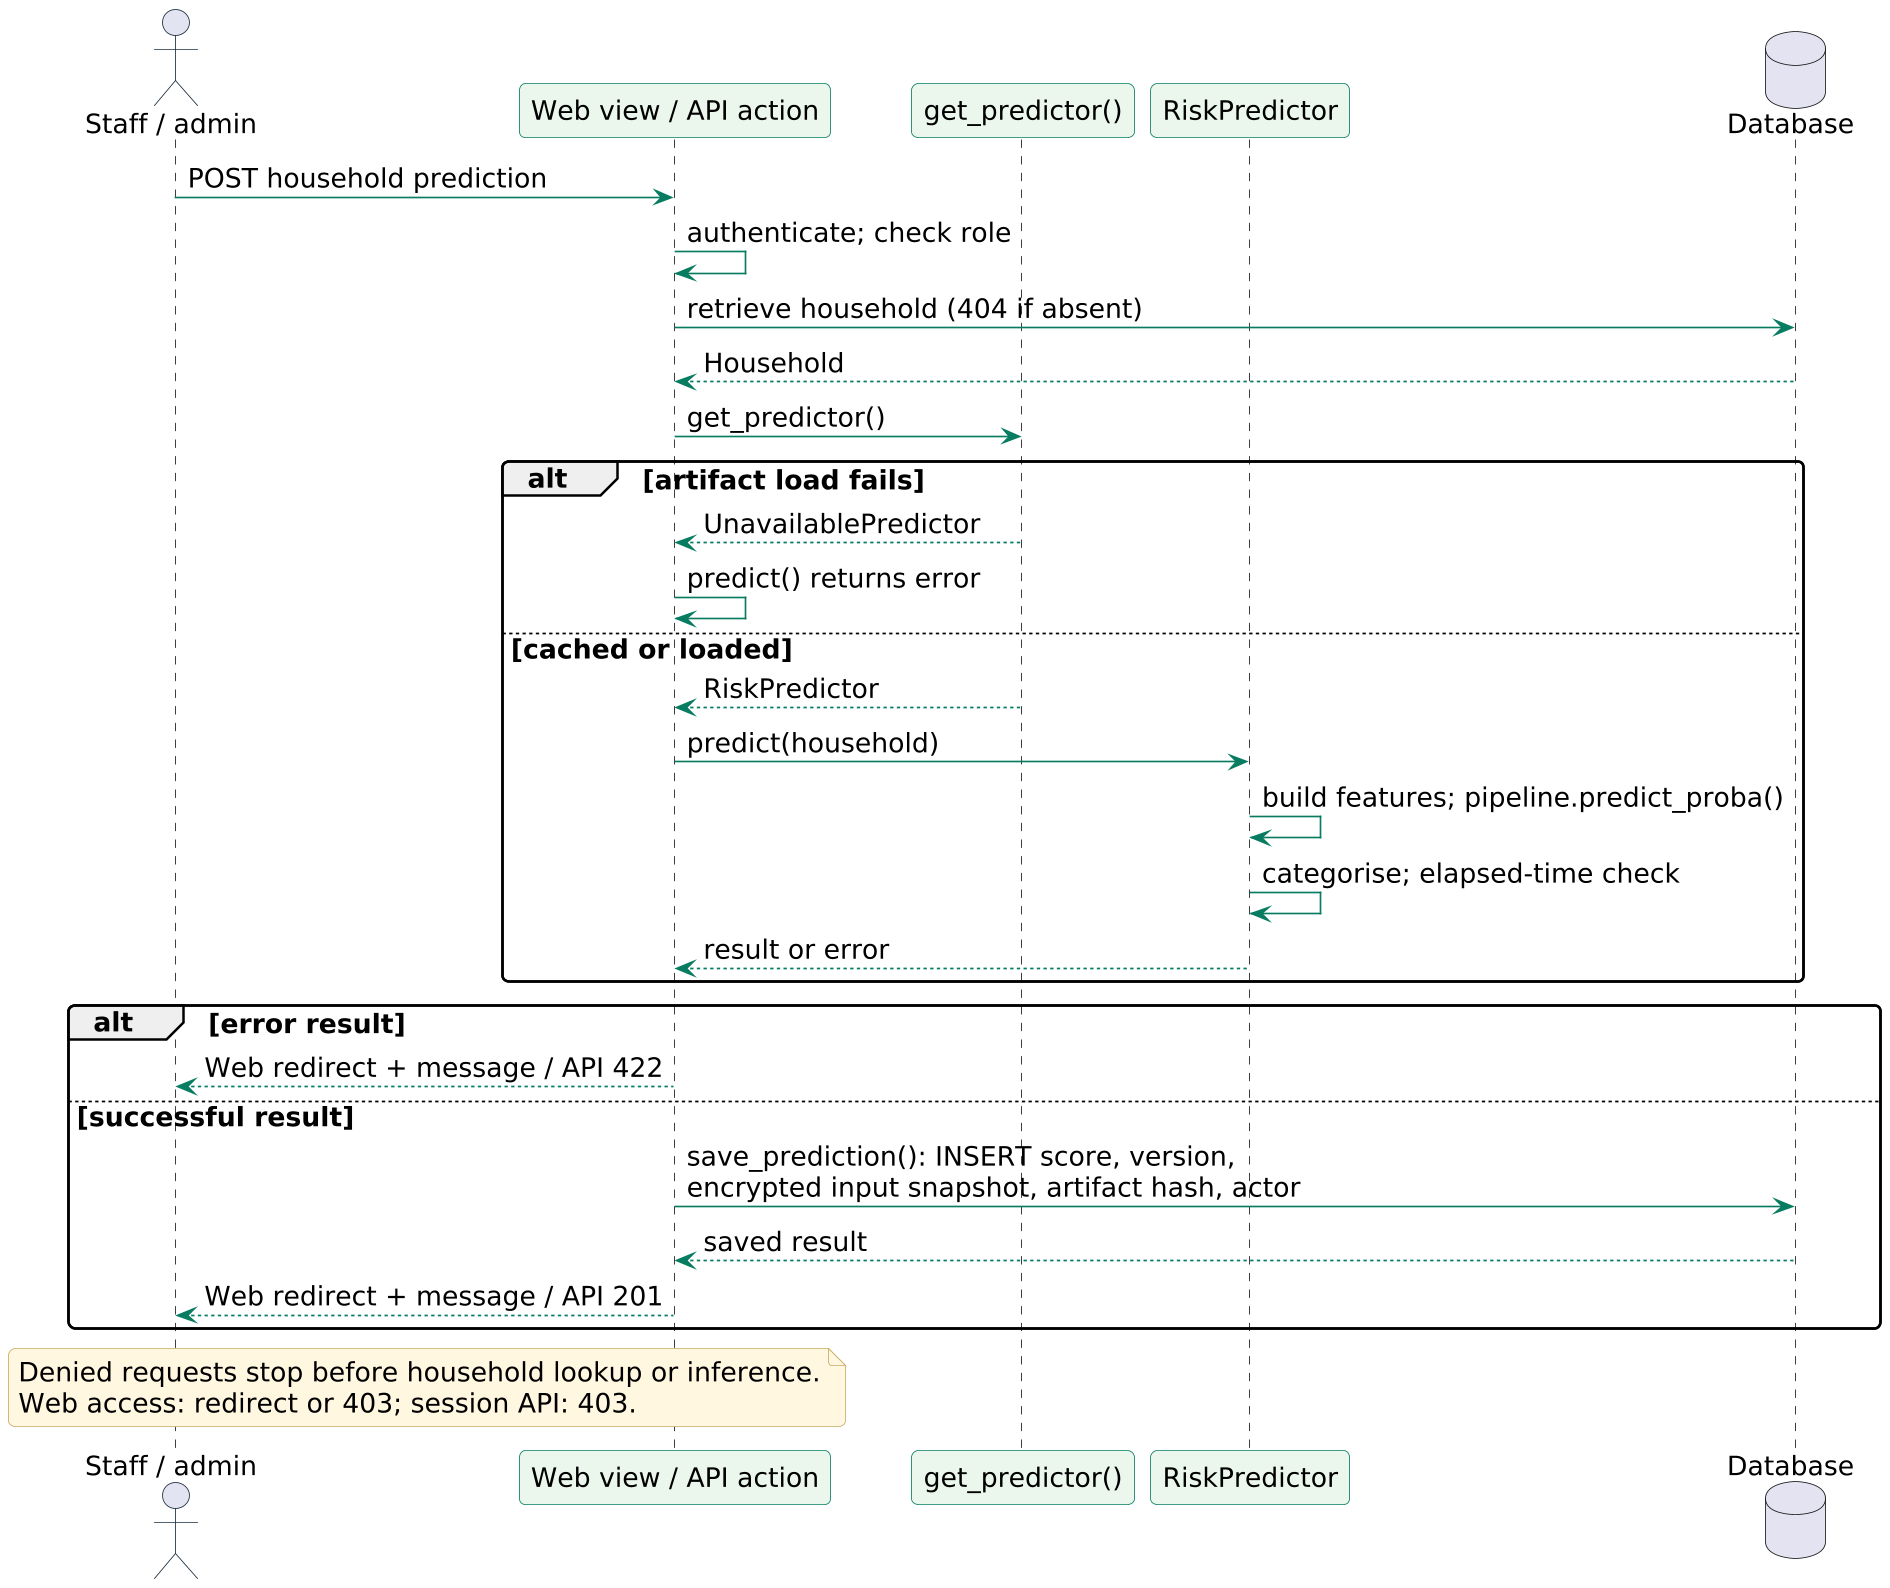

The diagram above was rendered by PlantUML. Its source (embedded in the PNG):
@startuml
!pragma layout smetana
skinparam backgroundColor white
skinparam shadowing false
skinparam defaultFontName DejaVu Sans
skinparam defaultFontSize 16
skinparam ArrowColor #087C61
skinparam ClassBorderColor #087C61
skinparam ClassBackgroundColor #EAF7ED
skinparam ActorBorderColor #192D3D
skinparam UsecaseBackgroundColor #EAF7ED
skinparam UsecaseBorderColor #087C61
skinparam ActivityBackgroundColor #EAF7ED
skinparam ActivityBorderColor #087C61
skinparam ParticipantBackgroundColor #EAF7ED
skinparam ParticipantBorderColor #087C61
skinparam NoteBackgroundColor #FFF6DF
skinparam NoteBorderColor #C5AB62
skinparam roundcorner 8
skinparam dpi 160
actor "Staff / admin" as User
participant "Web view / API action" as View
participant "get_predictor()" as Factory
participant "RiskPredictor" as ML
database "Database" as DB
User -> View : POST household prediction
View -> View : authenticate; check role
View -> DB : retrieve household (404 if absent)
DB --> View : Household
View -> Factory : get_predictor()
alt artifact load fails
 Factory --> View : UnavailablePredictor
 View -> View : predict() returns error
else cached or loaded
 Factory --> View : RiskPredictor
 View -> ML : predict(household)
 ML -> ML : build features; pipeline.predict_proba()
 ML -> ML : categorise; elapsed-time check
 ML --> View : result or error
end
alt error result
 View --> User : Web redirect + message / API 422
else successful result
 View -> DB : save_prediction(): INSERT score, version,\nencrypted input snapshot, artifact hash, actor
 DB --> View : saved result
 View --> User : Web redirect + message / API 201
end
note over User,View
 Denied requests stop before household lookup or inference.
 Web access: redirect or 403; session API: 403.
end note
@enduml